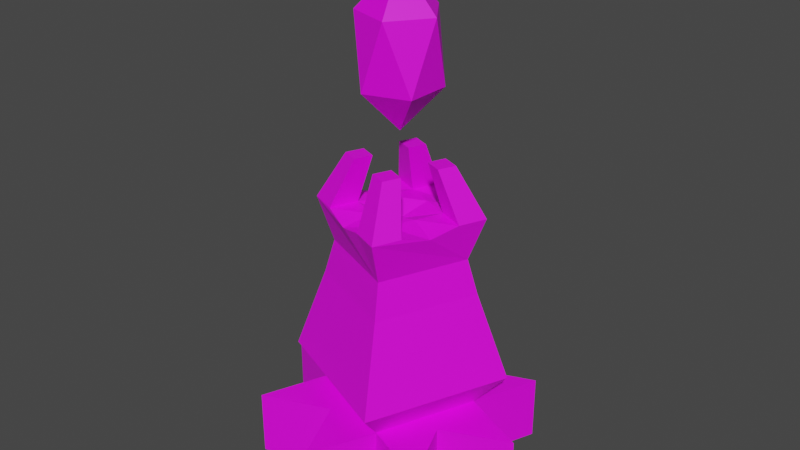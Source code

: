 # Source: BaseTower1.blend  (saved by Blender 2.80.75; exported with 4.5.12 LTS)
import bpy
from mathutils import Matrix  # noqa: F401  (used for matrix-valued properties, if any)

bpy.ops.wm.read_factory_settings(use_empty=True)
scene = bpy.context.scene
scene.name = 'Scene'

# ---- collections
col_collection = bpy.data.collections.new('Collection'); scene.collection.children.link(col_collection)

# ---- images (referenced by path relative to the original .blend; pixels are not part of the script)
import os
ASSET_DIR = os.environ.get("B2B_ASSET_DIR", "")  # directory of the original .blend (textures are referenced by path, not embedded)
HERE = os.path.dirname(os.path.abspath(__file__))  # packed textures are extracted next to this script under _unpacked/

def load_image(name, relpath, width, height, colorspace="sRGB"):
    """Load a texture the original file referenced (path relative to the .blend, or extracted next to this script)."""
    p = next((c for c in (os.path.join(HERE, relpath), os.path.join(ASSET_DIR, relpath)) if relpath and os.path.exists(c)), "")
    if p:
        img = bpy.data.images.load(p, check_existing=True)
        img.name = name
    else:  # same state as the original file: an image datablock whose file is absent (Cycles renders it pink)
        img = bpy.data.images.new(name, width, height)
        img.source = "FILE"
        img.filepath = "//" + (relpath or name)
    img.colorspace_settings.name = colorspace
    return img
img_basetower1 = load_image('BaseTower1', 'BaseTower1.png', 1024, 1024, 'sRGB')

# ---- materials (node trees are filled in below, after node groups)
mat_tower_material = bpy.data.materials.new('Tower material')
mat_tower_material.use_transparent_shadow = False

# ---- material node trees
mat_tower_material.use_nodes = True; mat_tower_material.node_tree.nodes.clear()
_N = mat_tower_material.node_tree.nodes; _L = mat_tower_material.node_tree.links
n0 = _N.new('ShaderNodeOutputMaterial'); n0.name = 'Material Output'; n0.location = (300, 300)
n1 = _N.new('ShaderNodeBsdfPrincipled'); n1.name = 'Principled BSDF'; n1.location = (10, 300)
n1.distribution = 'GGX'
n1.subsurface_method = 'BURLEY'
n1.inputs[3].default_value = 1.45
n1.inputs[27].default_value = (0.0, 0.0, 0.0, 1.0)
n1.inputs[28].default_value = 1.0
n2 = _N.new('ShaderNodeTexCoord'); n2.name = 'Texture Coordinate'; n2.location = (-775, 189)
n3 = _N.new('ShaderNodeTexImage'); n3.name = 'Image Texture'; n3.location = (-568, 177)
n3.image = img_basetower1
_L.new(n1.outputs[0], n0.inputs[0])
_L.new(n2.outputs[2], n3.inputs[0])
_L.new(n3.outputs[0], n1.inputs[0])
n0.is_active_output = True

# ---- world
world_world = bpy.data.worlds.new('World'); scene.world = world_world
world_world.use_nodes = True; world_world.node_tree.nodes.clear()
_N = world_world.node_tree.nodes; _L = world_world.node_tree.links
n0 = _N.new('ShaderNodeOutputWorld'); n0.name = 'World Output'; n0.location = (300, 300)
n1 = _N.new('ShaderNodeBackground'); n1.name = 'Background'; n1.location = (10, 300)
n1.inputs[0].default_value = (0.05088, 0.05088, 0.05088, 1.0)
_L.new(n1.outputs[0], n0.inputs[0])
n0.is_active_output = True
world_world.color = (0.05088, 0.05088, 0.05088)
world_world.use_sun_shadow = False
world_world.sun_shadow_jitter_overblur = 0.0

# ---- meshes
me_cylinder = bpy.data.meshes.new('Cylinder')
me_cylinder.from_pydata([(-8.797e-08, 2.243, -0.02493), (-8.797e-08, 2.243, 1.064), (0.4733, 1.143, -0.02493), (0.4733, 1.143, 1.064), (1.586, 1.586, -0.02493), (1.586, 1.586, 1.064), (1.143, 0.4733, -0.02493), (1.143, 0.4733, 1.064), (2.243, -1.073e-07, -0.02493), (2.243, -1.073e-07, 1.064), (1.143, -0.4733, -0.02493), (1.143, -0.4733, 1.064), (1.586, -1.586, -0.02493), (1.586, -1.586, 1.064), (0.4733, -1.143, -0.02493), (0.4733, -1.143, 1.064), (2.507e-07, -2.243, -0.02493), (2.507e-07, -2.243, 1.064), (-0.4733, -1.143, -0.02493), (-0.4733, -1.143, 1.064), (-1.586, -1.586, -0.02493), (-1.586, -1.586, 1.064), (-1.143, -0.4733, -0.02493), (-1.143, -0.4733, 1.064), (-2.243, 1.749e-08, -0.02493), (-2.243, 1.749e-08, 1.064), (-1.143, 0.4733, -0.02493), (-1.143, 0.4733, 1.064), (-1.586, 1.586, -0.02493), (-1.586, 1.586, 1.064), (-0.4733, 1.143, -0.02493), (-0.4733, 1.143, 1.064), (-0.6721, 1.623, 1.621), (-1.623, -0.6721, 1.621), (1.623, 0.6721, 1.621), (0.6721, -1.623, 1.621), (-0.4718, 1.139, 3.051), (-1.139, -0.4718, 3.051), (1.139, 0.4718, 3.051), (0.4718, -1.139, 3.051), (-0.4072, 0.983, 3.629), (-0.983, -0.4072, 3.629), (0.983, 0.4072, 3.629), (0.4072, -0.983, 3.629), (-0.5091, 1.229, 4.343), (-1.229, -0.5091, 4.343), (1.229, 0.5091, 4.343), (0.5091, -1.229, 4.343), (-0.8691, 0.36, 4.227), (0.36, 0.8691, 4.227), (0.8691, -0.36, 4.227), (-0.36, -0.8691, 4.227), (1.49e-07, 1.192e-07, 4.164), (-1.049, -0.07455, 4.343), (0.7945, 0.6891, 4.343), (0.6891, -0.7945, 4.343), (0.07455, -1.049, 4.343), (-0.6891, 0.7945, 4.343), (-0.07455, 1.049, 4.343), (1.049, 0.07455, 4.343), (-0.7945, -0.6891, 4.343), (-0.18, -0.4345, 4.343), (0.18, 0.4345, 4.343), (0.4345, -0.18, 4.343), (-0.4345, 0.18, 4.343), (-0.2545, 0.6145, 4.343), (0.6145, 0.2545, 4.343), (0.2545, -0.6145, 4.343), (-0.6145, -0.2545, 4.343), (-0.6664, -0.04736, 5.134), (-0.7807, -0.3234, 5.134), (0.5047, 0.4377, 5.134), (0.7807, 0.3234, 5.134), (0.4377, -0.5047, 5.134), (0.3234, -0.7807, 5.134), (0.04736, -0.6664, 5.134), (-0.3234, 0.7807, 5.134), (-0.4377, 0.5047, 5.134), (-0.04736, 0.6664, 5.134), (0.6664, 0.04736, 5.134), (-0.5047, -0.4377, 5.134), (-0.1617, 0.3904, 5.134), (0.3904, 0.1617, 5.134), (0.1617, -0.3904, 5.134), (-0.3904, -0.1617, 5.134), (0.0, 0.0, 5.582), (0.521, -0.3785, 6.264), (-0.199, -0.6124, 6.264), (-0.6439, 0.0, 6.264), (-0.199, 0.6124, 6.264), (0.521, 0.3785, 6.264), (0.199, -0.6124, 7.369), (-0.521, -0.3785, 7.369), (-0.521, 0.3785, 7.369), (0.199, 0.6124, 7.369), (0.6439, 0.0, 7.369), (0.0, 0.0, 8.051)], [], [(0, 1, 3, 2), (2, 3, 5, 4), (4, 5, 7, 6), (6, 7, 9, 8), (8, 9, 11, 10), (10, 11, 13, 12), (12, 13, 15, 14), (14, 15, 17, 16), (16, 17, 19, 18), (18, 19, 21, 20), (20, 21, 23, 22), (22, 23, 25, 24), (24, 25, 27, 26), (26, 27, 29, 28), (23, 31, 29, 27, 25), (28, 29, 31, 30), (30, 31, 1, 0), (0, 2, 4, 6, 8, 10, 12, 14, 16, 18, 20, 22, 24, 26, 28, 30), (15, 23, 21, 19, 17), (3, 1, 31, 7, 5), (9, 7, 15, 13, 11), (23, 15, 35, 33), (33, 35, 39, 37), (7, 31, 32, 34), (15, 7, 34, 35), (31, 23, 33, 32), (39, 38, 42, 43), (34, 32, 36, 38), (35, 34, 38, 39), (32, 33, 37, 36), (41, 43, 47, 56, 51, 60, 45), (36, 37, 41, 40), (37, 39, 43, 41), (38, 36, 40, 42), (65, 58, 78, 81), (42, 40, 44, 58, 49, 54, 46), (43, 42, 46, 59, 50, 55, 47), (40, 41, 45, 53, 48, 57, 44), (67, 61, 51, 56), (66, 62, 52, 63), (65, 57, 48, 64), (62, 65, 64, 52), (49, 58, 65, 62), (67, 56, 75, 83), (59, 66, 63, 50), (58, 44, 76, 78), (54, 49, 62, 66), (68, 53, 69, 84), (50, 63, 67, 55), (63, 52, 61, 67), (61, 68, 60, 51), (52, 64, 68, 61), (64, 48, 53, 68), (84, 69, 70, 80), (78, 76, 77, 81), (72, 71, 82, 79), (73, 83, 75, 74), (59, 46, 72, 79), (53, 45, 70, 69), (45, 60, 80, 70), (55, 67, 83, 73), (46, 54, 71, 72), (57, 65, 81, 77), (47, 55, 73, 74), (60, 68, 84, 80), (56, 47, 74, 75), (54, 66, 82, 71), (66, 59, 79, 82), (44, 57, 77, 76), (85, 86, 87), (86, 85, 90), (85, 87, 88), (85, 88, 89), (85, 89, 90), (86, 90, 95), (87, 86, 91), (88, 87, 92), (89, 88, 93), (90, 89, 94), (86, 95, 91), (87, 91, 92), (88, 92, 93), (89, 93, 94), (90, 94, 95), (91, 95, 96), (92, 91, 96), (93, 92, 96), (94, 93, 96), (95, 94, 96)])
_uv = me_cylinder.uv_layers.new(name='UVMap')
_uv.uv.foreach_set('vector', [0.919, 0.5718, 0.919, 0.9907, 0.8666, 0.9907, 0.8666, 0.5718, 0.8666, 0.5718, 0.8666, 0.9907, 0.8142, 0.9907, 0.8142, 0.5718, 0.8142, 0.5718, 0.8142, 0.9907, 0.7619, 0.9907, 0.7619, 0.5718, 0.7619, 0.5718, 0.7619, 0.9907, 0.7095, 0.9907, 0.7095, 0.5718, 0.7095, 0.5718, 0.7095, 0.9907, 0.6571, 0.9907, 0.6571, 0.5718, 0.6571, 0.5718, 0.6571, 0.9907, 0.6047, 0.9907, 0.6047, 0.5718, 0.6047, 0.5718, 0.6047, 0.9907, 0.5524, 0.9907, 0.5524, 0.5718, 0.5524, 0.5718, 0.5524, 0.9907, 0.5, 0.9907, 0.5, 0.5718, 0.5, 0.5718, 0.5, 0.9907, 0.4476, 0.9907, 0.4476, 0.5718, 0.4476, 0.5718, 0.4476, 0.9907, 0.3953, 0.9907, 0.3953, 0.5718, 0.3953, 0.5718, 0.3953, 0.9907, 0.3429, 0.9907, 0.3429, 0.5718, 0.3429, 0.5718, 0.3429, 0.9907, 0.2905, 0.9907, 0.2905, 0.5718, 0.2905, 0.5718, 0.2905, 0.9907, 0.2381, 0.9907, 0.2381, 0.5718, 0.2381, 0.5718, 0.2381, 0.9907, 0.1858, 0.9907, 0.1858, 0.5718, 0.1047, 0.706, 0.2136, 0.9687, 0.1483, 0.9251, 0.1047, 0.8599, 0.0894, 0.7829, 0.1858, 0.5718, 0.1858, 0.9907, 0.1334, 0.9907, 0.1334, 0.5718, 0.1334, 0.5718, 0.1334, 0.9907, 0.08102, 0.9907, 0.08102, 0.5718, 0.7095, 0.984, 0.7864, 0.9687, 0.8517, 0.9251, 0.8953, 0.8599, 0.9106, 0.7829, 0.8953, 0.706, 0.8517, 0.6407, 0.7864, 0.5971, 0.7095, 0.5818, 0.6325, 0.5971, 0.5673, 0.6407, 0.5237, 0.706, 0.5084, 0.7829, 0.5237, 0.8599, 0.5673, 0.9251, 0.6325, 0.9687, 0.3675, 0.5971, 0.1047, 0.706, 0.1483, 0.6407, 0.2136, 0.5971, 0.2905, 0.5818, 0.3675, 0.9687, 0.2905, 0.984, 0.2136, 0.9687, 0.4763, 0.8599, 0.4327, 0.9251, 0.4916, 0.7829, 0.4763, 0.8599, 0.3675, 0.5971, 0.4327, 0.6407, 0.4763, 0.706, 0.1047, 0.706, 0.3675, 0.5971, 0.3675, 0.5971, 0.1047, 0.706, 0.1047, 0.706, 0.3675, 0.5971, 0.3675, 0.5971, 0.1047, 0.706, 0.4763, 0.8599, 0.2136, 0.9687, 0.2136, 0.9687, 0.4763, 0.8599, 0.3675, 0.5971, 0.4763, 0.8599, 0.4763, 0.8599, 0.3675, 0.5971, 0.2136, 0.9687, 0.1047, 0.706, 0.1047, 0.706, 0.2136, 0.9687, 0.3675, 0.5971, 0.4763, 0.8599, 0.4763, 0.8599, 0.3675, 0.5971, 0.4763, 0.8599, 0.2136, 0.9687, 0.2136, 0.9687, 0.4763, 0.8599, 0.3675, 0.5971, 0.4763, 0.8599, 0.4763, 0.8599, 0.3675, 0.5971, 0.2136, 0.9687, 0.1047, 0.706, 0.1047, 0.706, 0.2136, 0.9687, 0.1047, 0.706, 0.3675, 0.5971, 0.3675, 0.5971, 0.3018, 0.6243, 0.2361, 0.6515, 0.1704, 0.6788, 0.1047, 0.706, 0.2136, 0.9687, 0.1047, 0.706, 0.1047, 0.706, 0.2136, 0.9687, 0.1047, 0.706, 0.3675, 0.5971, 0.3675, 0.5971, 0.1047, 0.706, 0.4763, 0.8599, 0.2136, 0.9687, 0.2136, 0.9687, 0.4763, 0.8599, 0.252, 0.8758, 0.2792, 0.9415, 0.2792, 0.9415, 0.252, 0.8758, 0.4763, 0.8599, 0.2136, 0.9687, 0.2136, 0.9687, 0.2792, 0.9415, 0.3449, 0.9143, 0.4106, 0.8871, 0.4763, 0.8599, 0.3675, 0.5971, 0.4763, 0.8599, 0.4763, 0.8599, 0.4491, 0.7942, 0.4219, 0.7285, 0.3947, 0.6628, 0.3675, 0.5971, 0.2136, 0.9687, 0.1047, 0.706, 0.1047, 0.706, 0.1319, 0.7717, 0.1591, 0.8373, 0.1863, 0.903, 0.2136, 0.9687, 0.329, 0.69, 0.2633, 0.7172, 0.2361, 0.6515, 0.3018, 0.6243, 0.3834, 0.8214, 0.3177, 0.8486, 0.2905, 0.7829, 0.3562, 0.7557, 0.252, 0.8758, 0.1863, 0.903, 0.1591, 0.8373, 0.2248, 0.8101, 0.3177, 0.8486, 0.252, 0.8758, 0.2248, 0.8101, 0.2905, 0.7829, 0.3449, 0.9143, 0.2792, 0.9415, 0.252, 0.8758, 0.3177, 0.8486, 0.329, 0.69, 0.3018, 0.6243, 0.3018, 0.6243, 0.329, 0.69, 0.4491, 0.7942, 0.3834, 0.8214, 0.3562, 0.7557, 0.4219, 0.7285, 0.2792, 0.9415, 0.2136, 0.9687, 0.2136, 0.9687, 0.2792, 0.9415, 0.4106, 0.8871, 0.3449, 0.9143, 0.3177, 0.8486, 0.3834, 0.8214, 0.1976, 0.7444, 0.1319, 0.7717, 0.1319, 0.7717, 0.1976, 0.7444, 0.4219, 0.7285, 0.3562, 0.7557, 0.329, 0.69, 0.3947, 0.6628, 0.3562, 0.7557, 0.2905, 0.7829, 0.2633, 0.7172, 0.329, 0.69, 0.2633, 0.7172, 0.1976, 0.7444, 0.1704, 0.6788, 0.2361, 0.6515, 0.2905, 0.7829, 0.2248, 0.8101, 0.1976, 0.7444, 0.2633, 0.7172, 0.2248, 0.8101, 0.1591, 0.8373, 0.1319, 0.7717, 0.1976, 0.7444, 0.1976, 0.7444, 0.1319, 0.7717, 0.1047, 0.706, 0.1704, 0.6788, 0.2792, 0.9415, 0.2136, 0.9687, 0.1863, 0.903, 0.252, 0.8758, 0.4763, 0.8599, 0.4106, 0.8871, 0.3834, 0.8214, 0.4491, 0.7942, 0.3947, 0.6628, 0.329, 0.69, 0.3018, 0.6243, 0.3675, 0.5971, 0.4491, 0.7942, 0.4763, 0.8599, 0.4763, 0.8599, 0.4491, 0.7942, 0.1319, 0.7717, 0.1047, 0.706, 0.1047, 0.706, 0.1319, 0.7717, 0.1047, 0.706, 0.1704, 0.6788, 0.1704, 0.6788, 0.1047, 0.706, 0.3947, 0.6628, 0.329, 0.69, 0.329, 0.69, 0.3947, 0.6628, 0.4763, 0.8599, 0.4106, 0.8871, 0.4106, 0.8871, 0.4763, 0.8599, 0.1863, 0.903, 0.252, 0.8758, 0.252, 0.8758, 0.1863, 0.903, 0.3675, 0.5971, 0.3947, 0.6628, 0.3947, 0.6628, 0.3675, 0.5971, 0.1704, 0.6788, 0.1976, 0.7444, 0.1976, 0.7444, 0.1704, 0.6788, 0.3018, 0.6243, 0.3675, 0.5971, 0.3675, 0.5971, 0.3018, 0.6243, 0.4106, 0.8871, 0.3834, 0.8214, 0.3834, 0.8214, 0.4106, 0.8871, 0.3834, 0.8214, 0.4491, 0.7942, 0.4491, 0.7942, 0.3834, 0.8214, 0.2136, 0.9687, 0.1863, 0.903, 0.1863, 0.903, 0.2136, 0.9687, 0.8182, 0.0, 0.7273, 0.1575, 0.9091, 0.1575, 0.7273, 0.1575, 0.6364, 0.0, 0.5455, 0.1575, 0.09091, 0.0, 0.0, 0.1575, 0.1818, 0.1575, 0.2727, 0.0, 0.1818, 0.1575, 0.3636, 0.1575, 0.4545, 0.0, 0.3636, 0.1575, 0.5455, 0.1575, 0.7273, 0.1575, 0.5455, 0.1575, 0.6364, 0.3149, 0.9091, 0.1575, 0.7273, 0.1575, 0.8182, 0.3149, 0.1818, 0.1575, 0.0, 0.1575, 0.09091, 0.3149, 0.3636, 0.1575, 0.1818, 0.1575, 0.2727, 0.3149, 0.5455, 0.1575, 0.3636, 0.1575, 0.4545, 0.3149, 0.7273, 0.1575, 0.6364, 0.3149, 0.8182, 0.3149, 0.9091, 0.1575, 0.8182, 0.3149, 1.0, 0.3149, 0.1818, 0.1575, 0.09091, 0.3149, 0.2727, 0.3149, 0.3636, 0.1575, 0.2727, 0.3149, 0.4545, 0.3149, 0.5455, 0.1575, 0.4545, 0.3149, 0.6364, 0.3149, 0.8182, 0.3149, 0.6364, 0.3149, 0.7273, 0.4724, 1.0, 0.3149, 0.8182, 0.3149, 0.9091, 0.4724, 0.2727, 0.3149, 0.09091, 0.3149, 0.1818, 0.4724, 0.4545, 0.3149, 0.2727, 0.3149, 0.3636, 0.4724, 0.6364, 0.3149, 0.4545, 0.3149, 0.5455, 0.4724])
me_cylinder.materials.append(mat_tower_material)
me_cylinder.use_remesh_preserve_volume = False
me_cylinder.use_remesh_preserve_attributes = False
me_cylinder.use_mirror_vertex_groups = False
me_cylinder.update()
arm_armature = bpy.data.armatures.new('Armature')  # bones are not reproduced

# ---- objects
ob_cylinder = bpy.data.objects.new('Cylinder', me_cylinder)
ob_tower = bpy.data.objects.new('Tower', arm_armature)

# ---- transforms, parenting, visibility, modifiers, constraints
ob_cylinder.parent = ob_tower
ob_cylinder.matrix_parent_inverse = Matrix(((1.0, -0.0, 0.0, -0.0), (-0.0, 1.0, -0.0, 0.0), (0.0, -0.0, 1.0, -6.516), (-0.0, 0.0, -0.0, 1.0)))
ob_cylinder.location = (0.0, 0.0, 0.0)
ob_cylinder.lineart.crease_threshold = 0.0
_vg = ob_cylinder.vertex_groups.new(name='root')
_vg.add([85, 86, 87, 88, 89, 90, 91, 92, 93, 94, 95, 96], 1.0, 'REPLACE')
_m = ob_cylinder.modifiers.new('Armature', 'ARMATURE')
_m.object = ob_tower
ob_tower.location = (0.0, 0.0, 6.516)
ob_tower.lineart.crease_threshold = 0.0

# ---- collection membership
col_collection.objects.link(ob_cylinder)
col_collection.objects.link(ob_tower)

# ---- scene / render settings (as saved in the file)
scene.frame_start = 1; scene.frame_end = 60; scene.frame_set(12)
scene.render.engine = 'BLENDER_EEVEE_NEXT'
scene.cycles.use_denoising = False
scene.cycles.samples = 128
scene.cycles.sampling_pattern = 'TABULATED_SOBOL'
scene.cycles.use_adaptive_sampling = False
scene.cycles.use_light_tree = False
scene.view_settings.view_transform = 'Filmic'
bpy.context.view_layer.update()

# ---- added for rendering (the .blend has no active camera and no usable light): camera, sun
cam_auto = bpy.data.cameras.new('AutoCamera')
cam_auto.lens = 50.0
cam_auto.sensor_width = 36.0
cam_auto.clip_end = 1000.0
ob_auto_camera = bpy.data.objects.new('AutoCamera', cam_auto)
scene.collection.objects.link(ob_auto_camera)
ob_auto_camera.location = (9.54822, -11.4579, 11.6835)
ob_auto_camera.rotation_euler = (1.09748, -7.21219e-08, 0.694738)
scene.camera = ob_auto_camera
light_auto_sun = bpy.data.lights.new('AutoSun', 'SUN')
light_auto_sun.energy = 3.0
light_auto_sun.angle = 0.0523599
ob_auto_sun = bpy.data.objects.new('AutoSun', light_auto_sun)
scene.collection.objects.link(ob_auto_sun)
ob_auto_sun.rotation_euler = (0.872665, 0.174533, 0.523599)
bpy.context.view_layer.update()
